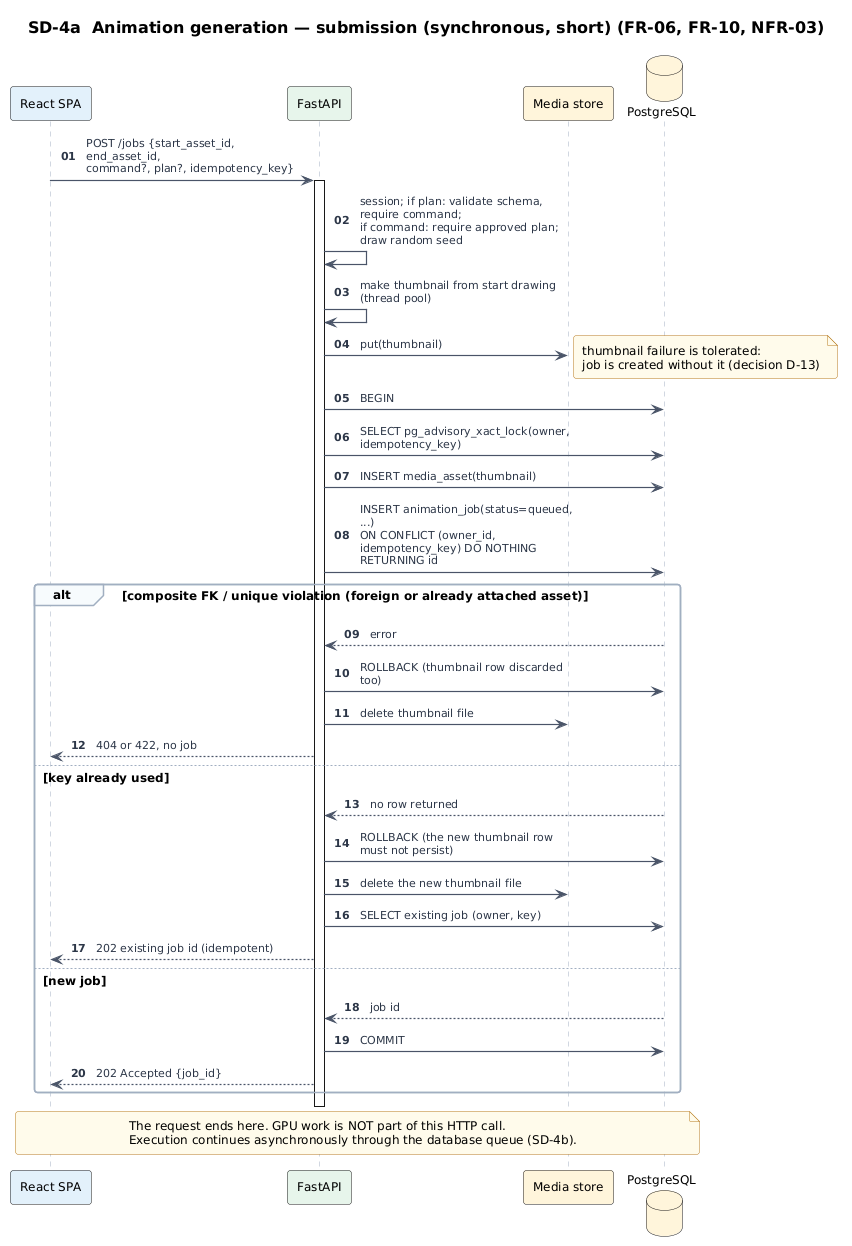

The diagram above was rendered by PlantUML. Its source (embedded in the PNG):
@startuml sd-04a-job-submission
!include ../_style/cue.iuml
skinparam sequenceArrowThickness 1.2
autonumber "<b>00"
title SD-4a  Animation generation — submission (synchronous, short) (FR-06, FR-10, NFR-03)
participant "React SPA" as SPA #E3F0FB
participant "FastAPI" as API #E6F4EA
participant "Media store" as MS #FFF4DB
database "PostgreSQL" as DB #FFF4DB

SPA -> API : POST /jobs {start_asset_id, end_asset_id,\ncommand?, plan?, idempotency_key}
activate API
API -> API : session; if plan: validate schema, require command;\nif command: require approved plan; draw random seed
API -> API : make thumbnail from start drawing (thread pool)
API -> MS : put(thumbnail)
note right : thumbnail failure is tolerated:\njob is created without it (decision D-13)
API -> DB : BEGIN
API -> DB : SELECT pg_advisory_xact_lock(owner, idempotency_key)
API -> DB : INSERT media_asset(thumbnail)
API -> DB : INSERT animation_job(status=queued, ...)\nON CONFLICT (owner_id, idempotency_key) DO NOTHING RETURNING id
alt composite FK / unique violation (foreign or already attached asset)
  DB --> API : error
  API -> DB : ROLLBACK (thumbnail row discarded too)
  API -> MS : delete thumbnail file
  API --> SPA : 404 or 422, no job
else key already used
  DB --> API : no row returned
  API -> DB : ROLLBACK (the new thumbnail row must not persist)
  API -> MS : delete the new thumbnail file
  API -> DB : SELECT existing job (owner, key)
  API --> SPA : 202 existing job id (idempotent)
else new job
  DB --> API : job id
  API -> DB : COMMIT
  API --> SPA : 202 Accepted {job_id}
end
deactivate API
note over SPA, DB
  The request ends here. GPU work is NOT part of this HTTP call.
  Execution continues asynchronously through the database queue (SD-4b).
end note
@enduml